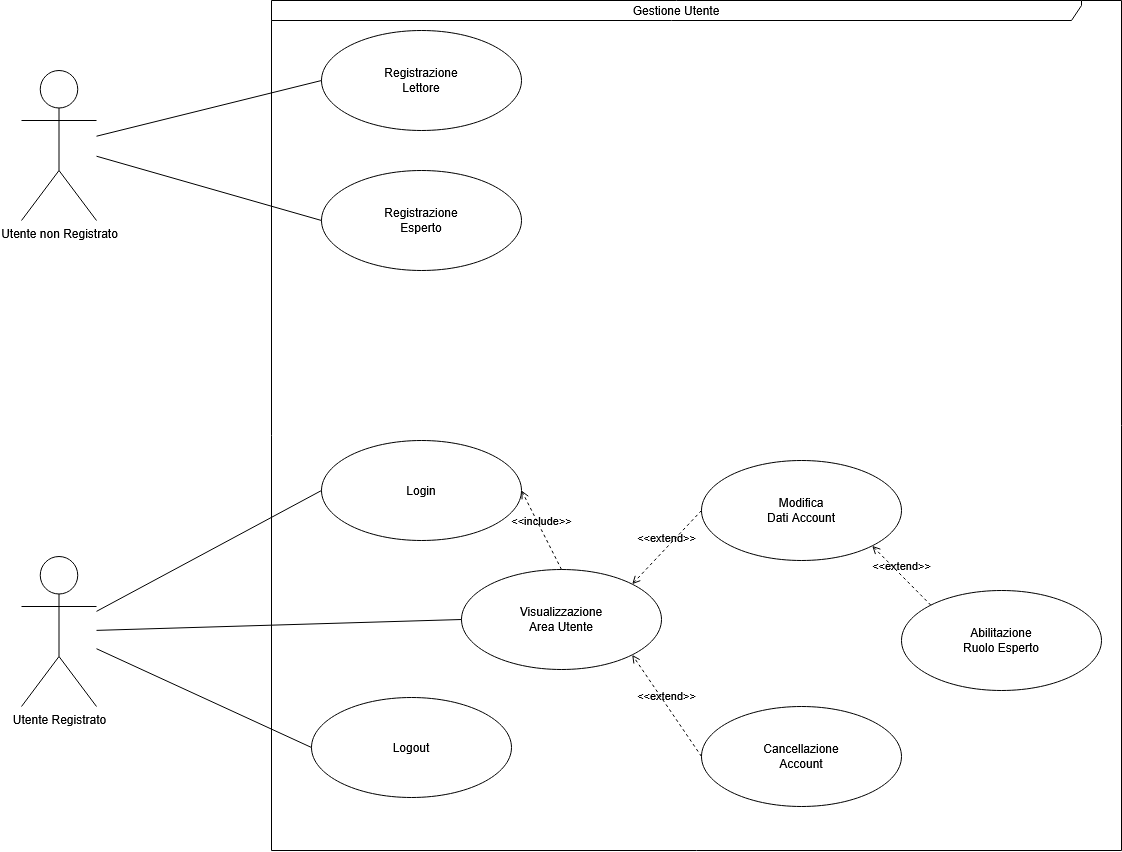

The diagram above was exported from draw.io. Its source (the exported page's mxGraphModel, read from the mxfile embedded in the PNG):
<mxGraphModel dx="1776" dy="971" grid="1" gridSize="10" guides="1" tooltips="1" connect="1" arrows="1" fold="1" page="1" pageScale="1" pageWidth="1169" pageHeight="827" math="0" shadow="0">
  <root>
    <mxCell id="0" />
    <mxCell id="1" parent="0" />
    <mxCell id="6GNQuyrtVe-qJcMIF3F9-8" edge="1" parent="1" source="6GNQuyrtVe-qJcMIF3F9-1" style="rounded=0;orthogonalLoop=1;jettySize=auto;html=1;entryX=0;entryY=0.5;entryDx=0;entryDy=0;endArrow=none;endFill=0;" target="6GNQuyrtVe-qJcMIF3F9-5">
      <mxGeometry relative="1" as="geometry" />
    </mxCell>
    <mxCell id="6GNQuyrtVe-qJcMIF3F9-9" edge="1" parent="1" source="6GNQuyrtVe-qJcMIF3F9-1" style="rounded=0;orthogonalLoop=1;jettySize=auto;html=1;entryX=0;entryY=0.5;entryDx=0;entryDy=0;endArrow=none;endFill=0;" target="6GNQuyrtVe-qJcMIF3F9-6">
      <mxGeometry relative="1" as="geometry" />
    </mxCell>
    <mxCell id="6GNQuyrtVe-qJcMIF3F9-1" parent="1" style="shape=umlActor;verticalLabelPosition=bottom;verticalAlign=top;html=1;fillColor=none;" value="&lt;div&gt;Utente non Registrato&lt;/div&gt;" vertex="1">
      <mxGeometry height="150" width="75" x="60" y="100" as="geometry" />
    </mxCell>
    <mxCell id="6GNQuyrtVe-qJcMIF3F9-4" parent="1" style="shape=umlFrame;whiteSpace=wrap;html=1;pointerEvents=0;width=810;height=20;fillColor=none;" value="&lt;div&gt;Gestione Utente&lt;/div&gt;" vertex="1">
      <mxGeometry height="850" width="850" x="310" y="30" as="geometry" />
    </mxCell>
    <mxCell id="6GNQuyrtVe-qJcMIF3F9-5" parent="1" style="ellipse;html=1;whiteSpace=wrap;fillColor=none;" value="Registrazione&lt;br&gt;Lettore" vertex="1">
      <mxGeometry height="100" width="200" x="360" y="60" as="geometry" />
    </mxCell>
    <mxCell id="6GNQuyrtVe-qJcMIF3F9-6" parent="1" style="ellipse;html=1;whiteSpace=wrap;fillColor=none;" value="Registrazione&lt;br&gt;Esperto" vertex="1">
      <mxGeometry height="100" width="200" x="360" y="200" as="geometry" />
    </mxCell>
    <mxCell id="6GNQuyrtVe-qJcMIF3F9-16" edge="1" parent="1" source="6GNQuyrtVe-qJcMIF3F9-10" style="rounded=0;orthogonalLoop=1;jettySize=auto;html=1;entryX=0;entryY=0.5;entryDx=0;entryDy=0;endArrow=none;endFill=0;" target="6GNQuyrtVe-qJcMIF3F9-11">
      <mxGeometry relative="1" as="geometry" />
    </mxCell>
    <mxCell id="6GNQuyrtVe-qJcMIF3F9-17" edge="1" parent="1" source="6GNQuyrtVe-qJcMIF3F9-10" style="rounded=0;orthogonalLoop=1;jettySize=auto;html=1;entryX=0;entryY=0.5;entryDx=0;entryDy=0;endArrow=none;endFill=0;" target="6GNQuyrtVe-qJcMIF3F9-12">
      <mxGeometry relative="1" as="geometry" />
    </mxCell>
    <mxCell id="kJ05BZfMx1DqSBRe4zxe-14" edge="1" parent="1" source="6GNQuyrtVe-qJcMIF3F9-10" style="rounded=0;orthogonalLoop=1;jettySize=auto;html=1;entryX=0;entryY=0.5;entryDx=0;entryDy=0;defaultLabelBackgroundColor=page;endArrow=none;endFill=0;" target="kJ05BZfMx1DqSBRe4zxe-2">
      <mxGeometry relative="1" as="geometry" />
    </mxCell>
    <mxCell id="6GNQuyrtVe-qJcMIF3F9-10" parent="1" style="shape=umlActor;verticalLabelPosition=bottom;verticalAlign=top;html=1;fillColor=none;" value="Utente Registrato" vertex="1">
      <mxGeometry height="150" width="75" x="60" y="586" as="geometry" />
    </mxCell>
    <mxCell id="6GNQuyrtVe-qJcMIF3F9-11" parent="1" style="ellipse;html=1;whiteSpace=wrap;fillColor=none;" value="Login" vertex="1">
      <mxGeometry height="100" width="200" x="360" y="470" as="geometry" />
    </mxCell>
    <mxCell id="6GNQuyrtVe-qJcMIF3F9-12" parent="1" style="ellipse;html=1;whiteSpace=wrap;fillColor=none;" value="Logout" vertex="1">
      <mxGeometry height="100" width="200" x="350" y="727" as="geometry" />
    </mxCell>
    <mxCell id="6GNQuyrtVe-qJcMIF3F9-13" parent="1" style="ellipse;html=1;whiteSpace=wrap;fillColor=none;" value="Modifica&lt;br&gt;Dati Account" vertex="1">
      <mxGeometry height="100" width="200" x="740" y="490" as="geometry" />
    </mxCell>
    <mxCell id="6GNQuyrtVe-qJcMIF3F9-15" parent="1" style="ellipse;html=1;whiteSpace=wrap;fillColor=none;" value="Abilitazione&lt;br&gt;Ruolo Esperto" vertex="1">
      <mxGeometry height="100" width="200" x="940" y="620" as="geometry" />
    </mxCell>
    <mxCell id="kJ05BZfMx1DqSBRe4zxe-2" parent="1" style="ellipse;html=1;whiteSpace=wrap;fillColor=none;" value="Visualizzazione&lt;br&gt;Area Utente" vertex="1">
      <mxGeometry height="100" width="200" x="500" y="599" as="geometry" />
    </mxCell>
    <mxCell id="kJ05BZfMx1DqSBRe4zxe-4" parent="1" style="ellipse;html=1;whiteSpace=wrap;fillColor=none;" value="Cancellazione&lt;br&gt;Account" vertex="1">
      <mxGeometry height="100" width="200" x="740" y="736" as="geometry" />
    </mxCell>
    <mxCell id="kJ05BZfMx1DqSBRe4zxe-6" edge="1" parent="1" source="kJ05BZfMx1DqSBRe4zxe-2" style="html=1;verticalAlign=bottom;labelBackgroundColor=none;endArrow=open;endFill=0;dashed=1;rounded=0;defaultLabelBackgroundColor=page;entryX=1;entryY=0.5;entryDx=0;entryDy=0;exitX=0.5;exitY=0;exitDx=0;exitDy=0;" target="6GNQuyrtVe-qJcMIF3F9-11" value="&amp;lt;&amp;lt;include&amp;gt;&amp;gt;">
      <mxGeometry relative="1" width="160" as="geometry">
        <mxPoint x="840" y="650" as="sourcePoint" />
        <mxPoint x="1139.2893218813451" y="874.6446609406726" as="targetPoint" />
      </mxGeometry>
    </mxCell>
    <mxCell id="kJ05BZfMx1DqSBRe4zxe-11" edge="1" parent="1" source="6GNQuyrtVe-qJcMIF3F9-13" style="html=1;verticalAlign=bottom;labelBackgroundColor=none;endArrow=open;endFill=0;dashed=1;rounded=0;defaultLabelBackgroundColor=page;exitX=0;exitY=0.5;exitDx=0;exitDy=0;entryX=1;entryY=0;entryDx=0;entryDy=0;" target="kJ05BZfMx1DqSBRe4zxe-2" value="&amp;lt;&amp;lt;extend&amp;gt;&amp;gt;">
      <mxGeometry relative="1" width="160" as="geometry">
        <mxPoint x="804.29" y="796" as="sourcePoint" />
        <mxPoint x="785.7106781186549" y="620.6446609406728" as="targetPoint" />
      </mxGeometry>
    </mxCell>
    <mxCell id="kJ05BZfMx1DqSBRe4zxe-12" edge="1" parent="1" source="6GNQuyrtVe-qJcMIF3F9-15" style="html=1;verticalAlign=bottom;labelBackgroundColor=none;endArrow=open;endFill=0;dashed=1;rounded=0;defaultLabelBackgroundColor=page;exitX=0;exitY=0;exitDx=0;exitDy=0;entryX=1;entryY=1;entryDx=0;entryDy=0;" target="6GNQuyrtVe-qJcMIF3F9-13" value="&amp;lt;&amp;lt;extend&amp;gt;&amp;gt;">
      <mxGeometry relative="1" width="160" as="geometry">
        <mxPoint x="924.29" y="565" as="sourcePoint" />
        <mxPoint x="819.29" y="620.0000000000002" as="targetPoint" />
      </mxGeometry>
    </mxCell>
    <mxCell id="kJ05BZfMx1DqSBRe4zxe-13" edge="1" parent="1" source="kJ05BZfMx1DqSBRe4zxe-4" style="html=1;verticalAlign=bottom;labelBackgroundColor=none;endArrow=open;endFill=0;dashed=1;rounded=0;defaultLabelBackgroundColor=page;exitX=0;exitY=0.5;exitDx=0;exitDy=0;entryX=1;entryY=1;entryDx=0;entryDy=0;" target="kJ05BZfMx1DqSBRe4zxe-2" value="&amp;lt;&amp;lt;extend&amp;gt;&amp;gt;">
      <mxGeometry relative="1" width="160" as="geometry">
        <mxPoint x="899" y="776" as="sourcePoint" />
        <mxPoint x="815" y="656.0000000000002" as="targetPoint" />
      </mxGeometry>
    </mxCell>
  </root>
</mxGraphModel>